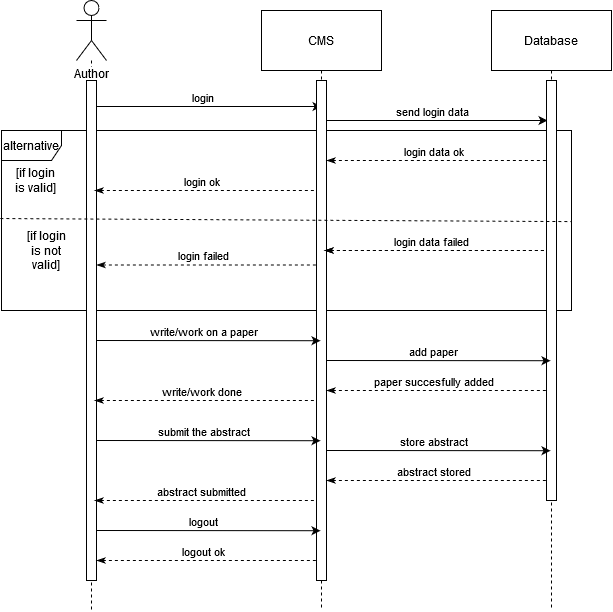

The diagram above was exported from draw.io. Its source (the exported page's mxGraphModel, read from the mxfile embedded in the PNG):
<mxGraphModel dx="1422" dy="-81" grid="1" gridSize="10" guides="1" tooltips="1" connect="1" arrows="1" fold="1" page="1" pageScale="1" pageWidth="1100" pageHeight="850" background="#ffffff" math="0" shadow="0">
  <root>
    <mxCell id="0" />
    <mxCell id="1" parent="0" />
    <mxCell id="OlDY96CFSQCN5GjaWw9q-14" style="edgeStyle=orthogonalEdgeStyle;rounded=0;orthogonalLoop=1;jettySize=auto;html=1;dashed=1;endArrow=none;endFill=0;" parent="1" source="OlDY96CFSQCN5GjaWw9q-2" edge="1">
      <mxGeometry relative="1" as="geometry">
        <mxPoint x="150" y="1480" as="targetPoint" />
      </mxGeometry>
    </mxCell>
    <mxCell id="OlDY96CFSQCN5GjaWw9q-2" value="Author" style="shape=umlActor;verticalLabelPosition=bottom;labelBackgroundColor=#ffffff;verticalAlign=top;html=1;outlineConnect=0;" parent="1" vertex="1">
      <mxGeometry x="135" y="870" width="30" height="60" as="geometry" />
    </mxCell>
    <mxCell id="OlDY96CFSQCN5GjaWw9q-13" style="edgeStyle=orthogonalEdgeStyle;rounded=0;orthogonalLoop=1;jettySize=auto;html=1;endArrow=none;endFill=0;dashed=1;" parent="1" source="OlDY96CFSQCN5GjaWw9q-11" edge="1">
      <mxGeometry relative="1" as="geometry">
        <mxPoint x="380" y="1480" as="targetPoint" />
      </mxGeometry>
    </mxCell>
    <mxCell id="OlDY96CFSQCN5GjaWw9q-11" value="CMS" style="rounded=0;whiteSpace=wrap;html=1;" parent="1" vertex="1">
      <mxGeometry x="320" y="880" width="120" height="60" as="geometry" />
    </mxCell>
    <mxCell id="OlDY96CFSQCN5GjaWw9q-15" style="edgeStyle=orthogonalEdgeStyle;rounded=0;orthogonalLoop=1;jettySize=auto;html=1;dashed=1;endArrow=none;endFill=0;" parent="1" source="OlDY96CFSQCN5GjaWw9q-12" edge="1">
      <mxGeometry relative="1" as="geometry">
        <mxPoint x="610" y="1480" as="targetPoint" />
      </mxGeometry>
    </mxCell>
    <mxCell id="OlDY96CFSQCN5GjaWw9q-12" value="Database" style="rounded=0;whiteSpace=wrap;html=1;" parent="1" vertex="1">
      <mxGeometry x="550" y="880" width="120" height="60" as="geometry" />
    </mxCell>
    <mxCell id="OlDY96CFSQCN5GjaWw9q-16" value="" style="endArrow=classic;html=1;entryX=0.5;entryY=0.052;entryDx=0;entryDy=0;entryPerimeter=0;" parent="1" target="OlDY96CFSQCN5GjaWw9q-22" edge="1">
      <mxGeometry width="50" height="50" relative="1" as="geometry">
        <mxPoint x="150" y="976" as="sourcePoint" />
        <mxPoint x="360" y="970" as="targetPoint" />
      </mxGeometry>
    </mxCell>
    <mxCell id="OlDY96CFSQCN5GjaWw9q-17" value="login" style="edgeLabel;html=1;align=center;verticalAlign=middle;resizable=0;points=[];" parent="OlDY96CFSQCN5GjaWw9q-16" vertex="1" connectable="0">
      <mxGeometry x="0.113" relative="1" as="geometry">
        <mxPoint x="-18" y="-10" as="offset" />
      </mxGeometry>
    </mxCell>
    <mxCell id="OlDY96CFSQCN5GjaWw9q-18" value="" style="endArrow=classic;html=1;" parent="1" edge="1">
      <mxGeometry width="50" height="50" relative="1" as="geometry">
        <mxPoint x="385" y="990" as="sourcePoint" />
        <mxPoint x="606" y="990" as="targetPoint" />
      </mxGeometry>
    </mxCell>
    <mxCell id="OlDY96CFSQCN5GjaWw9q-19" value="send login data" style="edgeLabel;html=1;align=center;verticalAlign=middle;resizable=0;points=[];" parent="OlDY96CFSQCN5GjaWw9q-18" vertex="1" connectable="0">
      <mxGeometry x="0.113" relative="1" as="geometry">
        <mxPoint x="-18" y="-10" as="offset" />
      </mxGeometry>
    </mxCell>
    <mxCell id="OlDY96CFSQCN5GjaWw9q-20" value="alternative" style="shape=umlFrame;whiteSpace=wrap;html=1;" parent="1" vertex="1">
      <mxGeometry x="60" y="1000" width="570" height="180" as="geometry" />
    </mxCell>
    <mxCell id="OlDY96CFSQCN5GjaWw9q-21" value="" style="html=1;points=[];perimeter=orthogonalPerimeter;rounded=0;shadow=0;comic=0;labelBackgroundColor=none;strokeWidth=1;fontFamily=Verdana;fontSize=12;align=center;" parent="1" vertex="1">
      <mxGeometry x="145" y="950" width="10" height="500" as="geometry" />
    </mxCell>
    <mxCell id="OlDY96CFSQCN5GjaWw9q-22" value="" style="html=1;points=[];perimeter=orthogonalPerimeter;rounded=0;shadow=0;comic=0;labelBackgroundColor=none;strokeWidth=1;fontFamily=Verdana;fontSize=12;align=center;" parent="1" vertex="1">
      <mxGeometry x="375" y="950" width="10" height="500" as="geometry" />
    </mxCell>
    <mxCell id="OlDY96CFSQCN5GjaWw9q-23" value="" style="html=1;points=[];perimeter=orthogonalPerimeter;rounded=0;shadow=0;comic=0;labelBackgroundColor=none;strokeWidth=1;fontFamily=Verdana;fontSize=12;align=center;" parent="1" vertex="1">
      <mxGeometry x="605" y="950" width="10" height="420" as="geometry" />
    </mxCell>
    <mxCell id="OlDY96CFSQCN5GjaWw9q-24" value="" style="endArrow=none;html=1;exitX=-0.002;exitY=0.489;exitDx=0;exitDy=0;exitPerimeter=0;dashed=1;entryX=1;entryY=0.506;entryDx=0;entryDy=0;entryPerimeter=0;" parent="1" source="OlDY96CFSQCN5GjaWw9q-20" target="OlDY96CFSQCN5GjaWw9q-20" edge="1">
      <mxGeometry width="50" height="50" relative="1" as="geometry">
        <mxPoint x="292.00000000000006" y="1090.48" as="sourcePoint" />
        <mxPoint x="549.5500000000002" y="1089.5" as="targetPoint" />
        <Array as="points" />
      </mxGeometry>
    </mxCell>
    <mxCell id="OlDY96CFSQCN5GjaWw9q-27" value="" style="endArrow=none;html=1;entryX=0.2;entryY=0.103;entryDx=0;entryDy=0;entryPerimeter=0;exitX=1;exitY=0.103;exitDx=0;exitDy=0;exitPerimeter=0;startArrow=classicThin;startFill=1;endFill=0;dashed=1;" parent="1" edge="1">
      <mxGeometry width="50" height="50" relative="1" as="geometry">
        <mxPoint x="385" y="1030" as="sourcePoint" />
        <mxPoint x="607" y="1030" as="targetPoint" />
      </mxGeometry>
    </mxCell>
    <mxCell id="OlDY96CFSQCN5GjaWw9q-28" value="login data ok" style="edgeLabel;html=1;align=center;verticalAlign=middle;resizable=0;points=[];" parent="OlDY96CFSQCN5GjaWw9q-27" vertex="1" connectable="0">
      <mxGeometry x="0.113" relative="1" as="geometry">
        <mxPoint x="-18" y="-10" as="offset" />
      </mxGeometry>
    </mxCell>
    <mxCell id="OlDY96CFSQCN5GjaWw9q-29" value="" style="endArrow=none;html=1;entryX=0.2;entryY=0.103;entryDx=0;entryDy=0;entryPerimeter=0;exitX=1;exitY=0.103;exitDx=0;exitDy=0;exitPerimeter=0;startArrow=classicThin;startFill=1;endFill=0;dashed=1;" parent="1" edge="1">
      <mxGeometry width="50" height="50" relative="1" as="geometry">
        <mxPoint x="153" y="1060" as="sourcePoint" />
        <mxPoint x="375" y="1060" as="targetPoint" />
      </mxGeometry>
    </mxCell>
    <mxCell id="OlDY96CFSQCN5GjaWw9q-30" value="login ok" style="edgeLabel;html=1;align=center;verticalAlign=middle;resizable=0;points=[];" parent="OlDY96CFSQCN5GjaWw9q-29" vertex="1" connectable="0">
      <mxGeometry x="0.113" relative="1" as="geometry">
        <mxPoint x="-18" y="-10" as="offset" />
      </mxGeometry>
    </mxCell>
    <mxCell id="OlDY96CFSQCN5GjaWw9q-32" value="" style="endArrow=none;html=1;entryX=0.2;entryY=0.103;entryDx=0;entryDy=0;entryPerimeter=0;exitX=1;exitY=0.103;exitDx=0;exitDy=0;exitPerimeter=0;startArrow=classicThin;startFill=1;endFill=0;dashed=1;" parent="1" edge="1">
      <mxGeometry width="50" height="50" relative="1" as="geometry">
        <mxPoint x="383" y="1120" as="sourcePoint" />
        <mxPoint x="605" y="1120" as="targetPoint" />
      </mxGeometry>
    </mxCell>
    <mxCell id="OlDY96CFSQCN5GjaWw9q-33" value="login data failed" style="edgeLabel;html=1;align=center;verticalAlign=middle;resizable=0;points=[];" parent="OlDY96CFSQCN5GjaWw9q-32" vertex="1" connectable="0">
      <mxGeometry x="0.113" relative="1" as="geometry">
        <mxPoint x="-18" y="-10" as="offset" />
      </mxGeometry>
    </mxCell>
    <mxCell id="OlDY96CFSQCN5GjaWw9q-34" value="" style="endArrow=none;html=1;entryX=0.2;entryY=0.103;entryDx=0;entryDy=0;entryPerimeter=0;exitX=1;exitY=0.103;exitDx=0;exitDy=0;exitPerimeter=0;startArrow=classicThin;startFill=1;endFill=0;dashed=1;" parent="1" edge="1">
      <mxGeometry width="50" height="50" relative="1" as="geometry">
        <mxPoint x="383" y="1120" as="sourcePoint" />
        <mxPoint x="605" y="1120" as="targetPoint" />
      </mxGeometry>
    </mxCell>
    <mxCell id="OlDY96CFSQCN5GjaWw9q-35" value="login data failed" style="edgeLabel;html=1;align=center;verticalAlign=middle;resizable=0;points=[];" parent="OlDY96CFSQCN5GjaWw9q-34" vertex="1" connectable="0">
      <mxGeometry x="0.113" relative="1" as="geometry">
        <mxPoint x="-18" y="-10" as="offset" />
      </mxGeometry>
    </mxCell>
    <mxCell id="OlDY96CFSQCN5GjaWw9q-36" value="" style="endArrow=none;html=1;entryX=0.2;entryY=0.103;entryDx=0;entryDy=0;entryPerimeter=0;exitX=1;exitY=0.103;exitDx=0;exitDy=0;exitPerimeter=0;startArrow=classicThin;startFill=1;endFill=0;dashed=1;" parent="1" edge="1">
      <mxGeometry width="50" height="50" relative="1" as="geometry">
        <mxPoint x="155" y="1134.5" as="sourcePoint" />
        <mxPoint x="377" y="1134.5" as="targetPoint" />
      </mxGeometry>
    </mxCell>
    <mxCell id="OlDY96CFSQCN5GjaWw9q-37" value="login failed" style="edgeLabel;html=1;align=center;verticalAlign=middle;resizable=0;points=[];" parent="OlDY96CFSQCN5GjaWw9q-36" vertex="1" connectable="0">
      <mxGeometry x="0.113" relative="1" as="geometry">
        <mxPoint x="-18" y="-10" as="offset" />
      </mxGeometry>
    </mxCell>
    <mxCell id="OlDY96CFSQCN5GjaWw9q-40" value="&lt;div&gt;[if login&lt;/div&gt;&lt;div&gt;is valid]&lt;br&gt;&lt;/div&gt;" style="text;html=1;strokeColor=none;fillColor=none;align=center;verticalAlign=middle;whiteSpace=wrap;rounded=0;" parent="1" vertex="1">
      <mxGeometry x="70" y="1040" width="50" height="20" as="geometry" />
    </mxCell>
    <mxCell id="OlDY96CFSQCN5GjaWw9q-41" value="&lt;div&gt;[if login&lt;/div&gt;&lt;div&gt;is not valid]&lt;br&gt;&lt;/div&gt;" style="text;html=1;strokeColor=none;fillColor=none;align=center;verticalAlign=middle;whiteSpace=wrap;rounded=0;" parent="1" vertex="1">
      <mxGeometry x="80" y="1110" width="50" height="20" as="geometry" />
    </mxCell>
    <mxCell id="OlDY96CFSQCN5GjaWw9q-42" value="" style="endArrow=classic;html=1;entryX=0.5;entryY=0.054;entryDx=0;entryDy=0;entryPerimeter=0;" parent="1" edge="1">
      <mxGeometry width="50" height="50" relative="1" as="geometry">
        <mxPoint x="155" y="1210" as="sourcePoint" />
        <mxPoint x="379" y="1210.22" as="targetPoint" />
      </mxGeometry>
    </mxCell>
    <mxCell id="OlDY96CFSQCN5GjaWw9q-43" value="write/work on a paper" style="edgeLabel;html=1;align=center;verticalAlign=middle;resizable=0;points=[];" parent="OlDY96CFSQCN5GjaWw9q-42" vertex="1" connectable="0">
      <mxGeometry x="0.113" relative="1" as="geometry">
        <mxPoint x="-18" y="-10" as="offset" />
      </mxGeometry>
    </mxCell>
    <mxCell id="OlDY96CFSQCN5GjaWw9q-44" value="" style="endArrow=classic;html=1;entryX=0.5;entryY=0.054;entryDx=0;entryDy=0;entryPerimeter=0;" parent="1" edge="1">
      <mxGeometry width="50" height="50" relative="1" as="geometry">
        <mxPoint x="385" y="1230" as="sourcePoint" />
        <mxPoint x="609" y="1230.22" as="targetPoint" />
      </mxGeometry>
    </mxCell>
    <mxCell id="OlDY96CFSQCN5GjaWw9q-45" value="add paper" style="edgeLabel;html=1;align=center;verticalAlign=middle;resizable=0;points=[];" parent="OlDY96CFSQCN5GjaWw9q-44" vertex="1" connectable="0">
      <mxGeometry x="0.113" relative="1" as="geometry">
        <mxPoint x="-18" y="-10" as="offset" />
      </mxGeometry>
    </mxCell>
    <mxCell id="OlDY96CFSQCN5GjaWw9q-51" value="" style="endArrow=classic;html=1;entryX=0.5;entryY=0.054;entryDx=0;entryDy=0;entryPerimeter=0;" parent="1" edge="1">
      <mxGeometry width="50" height="50" relative="1" as="geometry">
        <mxPoint x="155" y="1400" as="sourcePoint" />
        <mxPoint x="379" y="1400.22" as="targetPoint" />
      </mxGeometry>
    </mxCell>
    <mxCell id="OlDY96CFSQCN5GjaWw9q-52" value="logout" style="edgeLabel;html=1;align=center;verticalAlign=middle;resizable=0;points=[];" parent="OlDY96CFSQCN5GjaWw9q-51" vertex="1" connectable="0">
      <mxGeometry x="0.113" relative="1" as="geometry">
        <mxPoint x="-18" y="-10" as="offset" />
      </mxGeometry>
    </mxCell>
    <mxCell id="OlDY96CFSQCN5GjaWw9q-53" value="" style="endArrow=none;html=1;entryX=0.2;entryY=0.103;entryDx=0;entryDy=0;entryPerimeter=0;exitX=1;exitY=0.103;exitDx=0;exitDy=0;exitPerimeter=0;startArrow=classicThin;startFill=1;endFill=0;dashed=1;" parent="1" edge="1">
      <mxGeometry width="50" height="50" relative="1" as="geometry">
        <mxPoint x="385" y="1260" as="sourcePoint" />
        <mxPoint x="607" y="1260" as="targetPoint" />
      </mxGeometry>
    </mxCell>
    <mxCell id="OlDY96CFSQCN5GjaWw9q-54" value="paper succesfully added" style="edgeLabel;html=1;align=center;verticalAlign=middle;resizable=0;points=[];" parent="OlDY96CFSQCN5GjaWw9q-53" vertex="1" connectable="0">
      <mxGeometry x="0.113" relative="1" as="geometry">
        <mxPoint x="-18" y="-10" as="offset" />
      </mxGeometry>
    </mxCell>
    <mxCell id="OlDY96CFSQCN5GjaWw9q-55" value="" style="endArrow=none;html=1;entryX=0.2;entryY=0.103;entryDx=0;entryDy=0;entryPerimeter=0;exitX=1;exitY=0.103;exitDx=0;exitDy=0;exitPerimeter=0;startArrow=classicThin;startFill=1;endFill=0;dashed=1;" parent="1" edge="1">
      <mxGeometry width="50" height="50" relative="1" as="geometry">
        <mxPoint x="153" y="1270" as="sourcePoint" />
        <mxPoint x="375" y="1270" as="targetPoint" />
      </mxGeometry>
    </mxCell>
    <mxCell id="OlDY96CFSQCN5GjaWw9q-56" value="write/work done" style="edgeLabel;html=1;align=center;verticalAlign=middle;resizable=0;points=[];" parent="OlDY96CFSQCN5GjaWw9q-55" vertex="1" connectable="0">
      <mxGeometry x="0.113" relative="1" as="geometry">
        <mxPoint x="-18" y="-10" as="offset" />
      </mxGeometry>
    </mxCell>
    <mxCell id="OlDY96CFSQCN5GjaWw9q-62" value="" style="endArrow=none;html=1;entryX=0.2;entryY=0.103;entryDx=0;entryDy=0;entryPerimeter=0;exitX=1;exitY=0.103;exitDx=0;exitDy=0;exitPerimeter=0;startArrow=classicThin;startFill=1;endFill=0;dashed=1;" parent="1" edge="1">
      <mxGeometry width="50" height="50" relative="1" as="geometry">
        <mxPoint x="155" y="1430" as="sourcePoint" />
        <mxPoint x="377" y="1430" as="targetPoint" />
      </mxGeometry>
    </mxCell>
    <mxCell id="OlDY96CFSQCN5GjaWw9q-63" value="logout ok" style="edgeLabel;html=1;align=center;verticalAlign=middle;resizable=0;points=[];" parent="OlDY96CFSQCN5GjaWw9q-62" vertex="1" connectable="0">
      <mxGeometry x="0.113" relative="1" as="geometry">
        <mxPoint x="-18" y="-10" as="offset" />
      </mxGeometry>
    </mxCell>
    <mxCell id="eTZpKE_ZfwXWFAVjekVJ-1" value="" style="endArrow=classic;html=1;entryX=0.5;entryY=0.054;entryDx=0;entryDy=0;entryPerimeter=0;" edge="1" parent="1">
      <mxGeometry width="50" height="50" relative="1" as="geometry">
        <mxPoint x="155" y="1310" as="sourcePoint" />
        <mxPoint x="379" y="1310.22" as="targetPoint" />
      </mxGeometry>
    </mxCell>
    <mxCell id="eTZpKE_ZfwXWFAVjekVJ-2" value="submit the abstract" style="edgeLabel;html=1;align=center;verticalAlign=middle;resizable=0;points=[];" vertex="1" connectable="0" parent="eTZpKE_ZfwXWFAVjekVJ-1">
      <mxGeometry x="0.113" relative="1" as="geometry">
        <mxPoint x="-18" y="-10" as="offset" />
      </mxGeometry>
    </mxCell>
    <mxCell id="eTZpKE_ZfwXWFAVjekVJ-3" value="" style="endArrow=classic;html=1;entryX=0.5;entryY=0.054;entryDx=0;entryDy=0;entryPerimeter=0;" edge="1" parent="1">
      <mxGeometry width="50" height="50" relative="1" as="geometry">
        <mxPoint x="385" y="1320" as="sourcePoint" />
        <mxPoint x="609" y="1320.22" as="targetPoint" />
      </mxGeometry>
    </mxCell>
    <mxCell id="eTZpKE_ZfwXWFAVjekVJ-4" value="store abstract" style="edgeLabel;html=1;align=center;verticalAlign=middle;resizable=0;points=[];" vertex="1" connectable="0" parent="eTZpKE_ZfwXWFAVjekVJ-3">
      <mxGeometry x="0.113" relative="1" as="geometry">
        <mxPoint x="-18" y="-10" as="offset" />
      </mxGeometry>
    </mxCell>
    <mxCell id="eTZpKE_ZfwXWFAVjekVJ-5" value="" style="endArrow=none;html=1;entryX=0.2;entryY=0.103;entryDx=0;entryDy=0;entryPerimeter=0;exitX=1;exitY=0.103;exitDx=0;exitDy=0;exitPerimeter=0;startArrow=classicThin;startFill=1;endFill=0;dashed=1;" edge="1" parent="1">
      <mxGeometry width="50" height="50" relative="1" as="geometry">
        <mxPoint x="385" y="1350" as="sourcePoint" />
        <mxPoint x="607" y="1350" as="targetPoint" />
      </mxGeometry>
    </mxCell>
    <mxCell id="eTZpKE_ZfwXWFAVjekVJ-6" value="abstract stored" style="edgeLabel;html=1;align=center;verticalAlign=middle;resizable=0;points=[];" vertex="1" connectable="0" parent="eTZpKE_ZfwXWFAVjekVJ-5">
      <mxGeometry x="0.113" relative="1" as="geometry">
        <mxPoint x="-18" y="-10" as="offset" />
      </mxGeometry>
    </mxCell>
    <mxCell id="eTZpKE_ZfwXWFAVjekVJ-7" value="" style="endArrow=none;html=1;entryX=0.2;entryY=0.103;entryDx=0;entryDy=0;entryPerimeter=0;exitX=1;exitY=0.103;exitDx=0;exitDy=0;exitPerimeter=0;startArrow=classicThin;startFill=1;endFill=0;dashed=1;" edge="1" parent="1">
      <mxGeometry width="50" height="50" relative="1" as="geometry">
        <mxPoint x="153" y="1370" as="sourcePoint" />
        <mxPoint x="375" y="1370" as="targetPoint" />
      </mxGeometry>
    </mxCell>
    <mxCell id="eTZpKE_ZfwXWFAVjekVJ-8" value="abstract submitted" style="edgeLabel;html=1;align=center;verticalAlign=middle;resizable=0;points=[];" vertex="1" connectable="0" parent="eTZpKE_ZfwXWFAVjekVJ-7">
      <mxGeometry x="0.113" relative="1" as="geometry">
        <mxPoint x="-18" y="-10" as="offset" />
      </mxGeometry>
    </mxCell>
  </root>
</mxGraphModel>